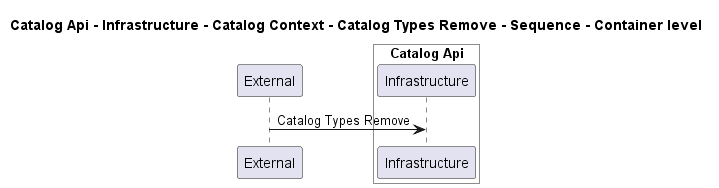

The diagram above was rendered by PlantUML. Its source (embedded in the PNG):
@startuml
!pragma layout smetana

title Catalog Api - Infrastructure - Catalog Context - Catalog Types Remove - Sequence - Container level

participant "External" as C4InterFlow.SoftwareSystems.ExternalSystem

box "Catalog Api" #White
    participant "Infrastructure" as dotnet.eShop.Architecture.SoftwareSystems.CatalogApi.Containers.Infrastructure
end box


C4InterFlow.SoftwareSystems.ExternalSystem -> dotnet.eShop.Architecture.SoftwareSystems.CatalogApi.Containers.Infrastructure : Catalog Types Remove


@enduml